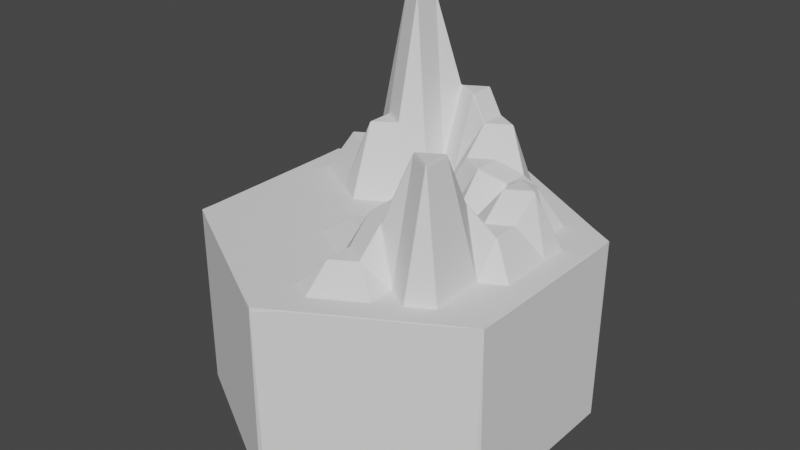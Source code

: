 # Source: mountain.blend  (saved by Blender 3.3.6; exported with 4.5.12 LTS)
import bpy
from mathutils import Matrix  # noqa: F401  (used for matrix-valued properties, if any)

bpy.ops.wm.read_factory_settings(use_empty=True)
scene = bpy.context.scene
scene.name = 'Scene'

# ---- collections
col_collection = bpy.data.collections.new('Collection'); scene.collection.children.link(col_collection)

# ---- world
world_world = bpy.data.worlds.new('World'); scene.world = world_world
world_world.use_nodes = True; world_world.node_tree.nodes.clear()
_N = world_world.node_tree.nodes; _L = world_world.node_tree.links
n0 = _N.new('ShaderNodeOutputWorld'); n0.name = 'World Output'; n0.location = (300, 300)
n1 = _N.new('ShaderNodeBackground'); n1.name = 'Background'; n1.location = (10, 300)
n1.inputs[0].default_value = (0.05088, 0.05088, 0.05088, 1.0)
_L.new(n1.outputs[0], n0.inputs[0])
n0.is_active_output = True
world_world.color = (0.05088, 0.05088, 0.05088)
world_world.use_sun_shadow = False
world_world.sun_shadow_jitter_overblur = 0.0

# ---- meshes
me_cylinder = bpy.data.meshes.new('Cylinder')
me_cylinder.from_pydata([(0.0, 0.0, -0.5), (0.0, 0.0, 0.5), (0.0, 1.0, -0.5), (0.0, 1.0, 0.5), (0.866, 0.5, -0.5), (0.866, 0.5, 0.5), (0.866, -0.5, -0.5), (0.866, -0.5, 0.5), (0.0, -1.0, -0.5), (0.0, -1.0, 0.5), (-0.866, -0.5, -0.5), (-0.866, -0.5, 0.5), (-0.866, 0.5, -0.5), (-0.866, 0.5, 0.5), (0.0, 0.8571, 0.5), (0.0, 0.7143, 1.01), (0.0, 0.5714, 1.01), (0.0, 0.4286, 0.6428), (0.0, 0.2857, 0.5), (0.0, 0.1429, 0.5), (0.1237, 0.07143, 0.5), (0.2474, 0.1429, 0.6118), (0.3712, 0.2143, 0.5), (0.4949, 0.2857, 0.7903), (0.6186, 0.3571, 0.5), (0.7423, 0.4286, 0.5), (0.7423, 0.5714, 0.5), (0.6186, 0.6429, 0.5), (0.4949, 0.7143, 0.5), (0.3712, 0.7857, 0.5), (0.2474, 0.8571, 0.5), (0.1237, 0.9286, 0.5), (0.1237, -0.07143, 0.7562), (0.2474, -0.1429, 0.7562), (0.3712, -0.2143, 0.8281), (0.4949, -0.2857, 1.107), (0.6186, -0.3571, 0.5), (0.7423, -0.4286, 0.5), (0.866, -0.3571, 0.5), (0.866, -0.2143, 0.5), (0.866, -0.07143, 0.5), (0.866, 0.07143, 0.5), (0.866, 0.2143, 0.5), (0.866, 0.3571, 0.5), (0.0, -0.1429, 0.5948), (0.0, -0.2857, 0.5948), (0.0, -0.4286, 0.5), (0.0, -0.5714, 0.5), (0.0, -0.7143, 0.5), (0.0, -0.8571, 0.5), (0.1237, -0.9286, 0.5), (0.2474, -0.8571, 0.5), (0.3712, -0.7857, 0.5), (0.4949, -0.7143, 0.5), (0.6186, -0.6429, 0.5), (0.7423, -0.5714, 0.5), (-0.1237, -0.07143, 0.5), (-0.2474, -0.1429, 0.5), (-0.3712, -0.2143, 0.5), (-0.4949, -0.2857, 0.5), (-0.6186, -0.3571, 0.5), (-0.7423, -0.4286, 0.5), (-0.7423, -0.5714, 0.5), (-0.6186, -0.6429, 0.5), (-0.4949, -0.7143, 0.5), (-0.3712, -0.7857, 0.5), (-0.2474, -0.8571, 0.5), (-0.1237, -0.9286, 0.5), (-0.1237, 0.07143, 0.5), (-0.2474, 0.1429, 0.5), (-0.3712, 0.2143, 0.8788), (-0.4949, 0.2857, 0.7135), (-0.6186, 0.3571, 0.7135), (-0.7423, 0.4286, 0.5), (-0.866, 0.3571, 0.5), (-0.866, 0.2143, 0.5), (-0.866, 0.07143, 0.5), (-0.866, -0.07143, 0.5), (-0.866, -0.2143, 0.5), (-0.866, -0.3571, 0.5), (-0.1237, 0.9286, 0.5), (-0.2474, 0.8571, 0.5), (-0.3712, 0.7857, 0.5), (-0.4949, 0.7143, 0.5), (-0.6186, 0.6429, 0.5), (-0.7423, 0.5714, 0.5), (-0.6186, 0.5, 0.5), (-0.4949, 0.4286, 0.7135), (-0.4949, 0.5714, 0.5), (-0.3712, 0.3571, 0.8788), (-0.3712, 0.5, 1.5), (-0.3712, 0.6429, 0.5), (-0.2474, 0.2857, 0.8788), (-0.2474, 0.4286, 1.5), (-0.2474, 0.5714, 1.5), (-0.2474, 0.7143, 0.5), (-0.1237, 0.2143, 0.5), (-0.1237, 0.3571, 0.6428), (-0.1237, 0.5, 0.6428), (-0.1237, 0.6429, 1.01), (-0.1237, 0.7857, 0.5), (-0.7423, -0.2857, 0.5), (-0.6186, -0.2143, 0.5), (-0.7423, -0.1429, 0.5), (-0.4949, -0.1429, 0.5), (-0.6186, -0.07143, 0.5), (-0.7423, 0.0, 0.5), (-0.3712, -0.07143, 0.5), (-0.4949, 0.0, 0.5), (-0.6186, 0.07143, 0.5), (-0.7423, 0.1429, 0.5), (-0.2474, 0.0, 0.5), (-0.3712, 0.07143, 0.5), (-0.4949, 0.1429, 0.5), (-0.6186, 0.2143, 0.5), (-0.7423, 0.2857, 0.5), (-0.1237, -0.7857, 0.5), (-0.1237, -0.6429, 0.5), (-0.2474, -0.7143, 0.5), (-0.1237, -0.5, 0.5), (-0.2474, -0.5714, 0.5), (-0.3712, -0.6429, 0.5), (-0.1237, -0.3571, 0.5), (-0.2474, -0.4286, 0.5), (-0.3712, -0.5, 0.5), (-0.4949, -0.5714, 0.5), (-0.1237, -0.2143, 0.5948), (-0.2474, -0.2857, 0.5), (-0.3712, -0.3571, 0.5), (-0.4949, -0.4286, 0.5), (-0.6186, -0.5, 0.5), (0.6186, -0.5, 0.5), (0.4949, -0.4286, 1.107), (0.4949, -0.5714, 0.5), (0.3712, -0.3571, 1.107), (0.3712, -0.5, 0.5), (0.3712, -0.6429, 0.5), (0.2474, -0.2857, 0.754), (0.2474, -0.4286, 0.754), (0.2474, -0.5714, 0.6266), (0.2474, -0.7143, 0.5), (0.1237, -0.2143, 0.7562), (0.1237, -0.3571, 0.754), (0.1237, -0.5, 0.6266), (0.1237, -0.6429, 0.6266), (0.1237, -0.7857, 0.5), (0.7423, 0.2857, 0.5), (0.6186, 0.2143, 0.7903), (0.7423, 0.1429, 0.5), (0.4949, 0.1429, 0.7903), (0.6186, 0.07143, 0.6678), (0.7423, 0.0, 0.5), (0.3712, 0.07143, 0.6118), (0.4949, 0.0, 0.6678), (0.6186, -0.07143, 0.6678), (0.7423, -0.1429, 0.5), (0.2474, 0.0, 0.6118), (0.3712, -0.07143, 0.8281), (0.4949, -0.1429, 0.8281), (0.6186, -0.2143, 0.5), (0.7423, -0.2857, 0.5), (0.1237, 0.7857, 0.5), (0.1237, 0.6429, 0.9078), (0.2474, 0.7143, 0.5), (0.1237, 0.5, 0.9078), (0.2474, 0.5714, 0.9078), (0.3712, 0.6429, 0.5), (0.1237, 0.3571, 0.7703), (0.2474, 0.4286, 0.7703), (0.3712, 0.5, 0.7019), (0.4949, 0.5714, 0.5), (0.1237, 0.2143, 0.5), (0.2474, 0.2857, 0.7703), (0.3712, 0.3571, 0.7019), (0.4949, 0.4286, 0.7019), (0.6186, 0.5, 0.5)], [], [(0, 2, 4), (1, 20, 19), (2, 3, 31, 30, 29, 28, 27, 26, 5, 4), (0, 4, 6), (1, 32, 20), (4, 5, 43, 42, 41, 40, 39, 38, 7, 6), (0, 6, 8), (1, 44, 32), (6, 7, 55, 54, 53, 52, 51, 50, 9, 8), (0, 8, 10), (1, 56, 44), (8, 9, 67, 66, 65, 64, 63, 62, 11, 10), (0, 10, 12), (1, 68, 56), (10, 11, 79, 78, 77, 76, 75, 74, 13, 12), (0, 12, 2), (1, 19, 68), (12, 13, 85, 84, 83, 82, 81, 80, 3, 2), (73, 85, 13), (72, 86, 73), (71, 87, 72), (70, 89, 71), (69, 92, 70), (68, 96, 69), (73, 86, 85), (86, 84, 85), (72, 87, 86), (87, 88, 86), (86, 88, 84), (88, 83, 84), (71, 89, 87), (89, 90, 87), (87, 90, 88), (90, 91, 88), (88, 91, 83), (91, 82, 83), (70, 92, 89), (92, 93, 89), (89, 93, 90), (93, 94, 90), (90, 94, 91), (94, 95, 91), (91, 95, 82), (95, 81, 82), (69, 96, 92), (96, 97, 92), (92, 97, 93), (97, 98, 93), (93, 98, 94), (98, 99, 94), (94, 99, 95), (99, 100, 95), (95, 100, 81), (100, 80, 81), (68, 19, 96), (19, 18, 96), (96, 18, 97), (18, 17, 97), (97, 17, 98), (17, 16, 98), (98, 16, 99), (16, 15, 99), (99, 15, 100), (15, 14, 100), (100, 14, 80), (14, 3, 80), (61, 79, 11), (60, 101, 61), (59, 102, 60), (58, 104, 59), (57, 107, 58), (56, 111, 57), (61, 101, 79), (101, 78, 79), (60, 102, 101), (102, 103, 101), (101, 103, 78), (103, 77, 78), (59, 104, 102), (104, 105, 102), (102, 105, 103), (105, 106, 103), (103, 106, 77), (106, 76, 77), (58, 107, 104), (107, 108, 104), (104, 108, 105), (108, 109, 105), (105, 109, 106), (109, 110, 106), (106, 110, 76), (110, 75, 76), (57, 111, 107), (111, 112, 107), (107, 112, 108), (112, 113, 108), (108, 113, 109), (113, 114, 109), (109, 114, 110), (114, 115, 110), (110, 115, 75), (115, 74, 75), (56, 68, 111), (68, 69, 111), (111, 69, 112), (69, 70, 112), (112, 70, 113), (70, 71, 113), (113, 71, 114), (71, 72, 114), (114, 72, 115), (72, 73, 115), (115, 73, 74), (73, 13, 74), (49, 67, 9), (48, 116, 49), (47, 117, 48), (46, 119, 47), (45, 122, 46), (44, 126, 45), (49, 116, 67), (116, 66, 67), (48, 117, 116), (117, 118, 116), (116, 118, 66), (118, 65, 66), (47, 119, 117), (119, 120, 117), (117, 120, 118), (120, 121, 118), (118, 121, 65), (121, 64, 65), (46, 122, 119), (122, 123, 119), (119, 123, 120), (123, 124, 120), (120, 124, 121), (124, 125, 121), (121, 125, 64), (125, 63, 64), (45, 126, 122), (126, 127, 122), (122, 127, 123), (127, 128, 123), (123, 128, 124), (128, 129, 124), (124, 129, 125), (129, 130, 125), (125, 130, 63), (130, 62, 63), (44, 56, 126), (56, 57, 126), (126, 57, 127), (57, 58, 127), (127, 58, 128), (58, 59, 128), (128, 59, 129), (59, 60, 129), (129, 60, 130), (60, 61, 130), (130, 61, 62), (61, 11, 62), (37, 55, 7), (36, 131, 37), (35, 132, 36), (34, 134, 35), (33, 137, 34), (32, 141, 33), (37, 131, 55), (131, 54, 55), (36, 132, 131), (132, 133, 131), (131, 133, 54), (133, 53, 54), (35, 134, 132), (134, 135, 132), (132, 135, 133), (135, 136, 133), (133, 136, 53), (136, 52, 53), (34, 137, 134), (137, 138, 134), (134, 138, 135), (138, 139, 135), (135, 139, 136), (139, 140, 136), (136, 140, 52), (140, 51, 52), (33, 141, 137), (141, 142, 137), (137, 142, 138), (142, 143, 138), (138, 143, 139), (143, 144, 139), (139, 144, 140), (144, 145, 140), (140, 145, 51), (145, 50, 51), (32, 44, 141), (44, 45, 141), (141, 45, 142), (45, 46, 142), (142, 46, 143), (46, 47, 143), (143, 47, 144), (47, 48, 144), (144, 48, 145), (48, 49, 145), (145, 49, 50), (49, 9, 50), (25, 43, 5), (24, 146, 25), (23, 147, 24), (22, 149, 23), (21, 152, 22), (20, 156, 21), (25, 146, 43), (146, 42, 43), (24, 147, 146), (147, 148, 146), (146, 148, 42), (148, 41, 42), (23, 149, 147), (149, 150, 147), (147, 150, 148), (150, 151, 148), (148, 151, 41), (151, 40, 41), (22, 152, 149), (152, 153, 149), (149, 153, 150), (153, 154, 150), (150, 154, 151), (154, 155, 151), (151, 155, 40), (155, 39, 40), (21, 156, 152), (156, 157, 152), (152, 157, 153), (157, 158, 153), (153, 158, 154), (158, 159, 154), (154, 159, 155), (159, 160, 155), (155, 160, 39), (160, 38, 39), (20, 32, 156), (32, 33, 156), (156, 33, 157), (33, 34, 157), (157, 34, 158), (34, 35, 158), (158, 35, 159), (35, 36, 159), (159, 36, 160), (36, 37, 160), (160, 37, 38), (37, 7, 38), (14, 31, 3), (15, 161, 14), (16, 162, 15), (17, 164, 16), (18, 167, 17), (19, 171, 18), (14, 161, 31), (161, 30, 31), (15, 162, 161), (162, 163, 161), (161, 163, 30), (163, 29, 30), (16, 164, 162), (164, 165, 162), (162, 165, 163), (165, 166, 163), (163, 166, 29), (166, 28, 29), (17, 167, 164), (167, 168, 164), (164, 168, 165), (168, 169, 165), (165, 169, 166), (169, 170, 166), (166, 170, 28), (170, 27, 28), (18, 171, 167), (171, 172, 167), (167, 172, 168), (172, 173, 168), (168, 173, 169), (173, 174, 169), (169, 174, 170), (174, 175, 170), (170, 175, 27), (175, 26, 27), (19, 20, 171), (20, 21, 171), (171, 21, 172), (21, 22, 172), (172, 22, 173), (22, 23, 173), (173, 23, 174), (23, 24, 174), (174, 24, 175), (24, 25, 175), (175, 25, 26), (25, 5, 26)])
_uv = me_cylinder.uv_layers.new(name='UVMap')
_uv.uv.foreach_set('vector', [0.75, 0.25, 0.75, 0.49, 0.9578, 0.37, 0.25, 0.25, 0.2797, 0.2671, 0.25, 0.2843, 1.0, 0.5, 1.0, 1.0, 0.9762, 1.0, 0.9524, 1.0, 0.9286, 1.0, 0.9048, 1.0, 0.881, 1.0, 0.8571, 1.0, 0.8333, 1.0, 0.8333, 0.5, 0.75, 0.25, 0.9578, 0.37, 0.9578, 0.13, 0.25, 0.25, 0.2797, 0.2329, 0.2797, 0.2671, 0.8333, 0.5, 0.8333, 1.0, 0.8095, 1.0, 0.7857, 1.0, 0.7619, 1.0, 0.7381, 1.0, 0.7143, 1.0, 0.6905, 1.0, 0.6667, 1.0, 0.6667, 0.5, 0.75, 0.25, 0.9578, 0.13, 0.75, 0.01, 0.25, 0.25, 0.25, 0.2157, 0.2797, 0.2329, 0.6667, 0.5, 0.6667, 1.0, 0.6429, 1.0, 0.619, 1.0, 0.5952, 1.0, 0.5714, 1.0, 0.5476, 1.0, 0.5238, 1.0, 0.5, 1.0, 0.5, 0.5, 0.75, 0.25, 0.75, 0.01, 0.5422, 0.13, 0.25, 0.25, 0.2203, 0.2329, 0.25, 0.2157, 0.5, 0.5, 0.5, 1.0, 0.4762, 1.0, 0.4524, 1.0, 0.4286, 1.0, 0.4048, 1.0, 0.381, 1.0, 0.3571, 1.0, 0.3333, 1.0, 0.3333, 0.5, 0.75, 0.25, 0.5422, 0.13, 0.5422, 0.37, 0.25, 0.25, 0.2203, 0.2671, 0.2203, 0.2329, 0.3333, 0.5, 0.3333, 1.0, 0.3095, 1.0, 0.2857, 1.0, 0.2619, 1.0, 0.2381, 1.0, 0.2143, 1.0, 0.1905, 1.0, 0.1667, 1.0, 0.1667, 0.5, 0.75, 0.25, 0.5422, 0.37, 0.75, 0.49, 0.25, 0.25, 0.25, 0.2843, 0.2203, 0.2671, 0.1667, 0.5, 0.1667, 1.0, 0.1429, 1.0, 0.119, 1.0, 0.09524, 1.0, 0.07143, 1.0, 0.04762, 1.0, 0.02381, 1.0, -8.941e-08, 1.0, -8.941e-08, 0.5, 0.07185, 0.3529, 0.07185, 0.3871, 0.04215, 0.37, 0.1015, 0.3357, 0.1015, 0.37, 0.07185, 0.3529, 0.1312, 0.3186, 0.1312, 0.3529, 0.1015, 0.3357, 0.1609, 0.3014, 0.1609, 0.3357, 0.1312, 0.3186, 0.1906, 0.2843, 0.1906, 0.3186, 0.1609, 0.3014, 0.2203, 0.2671, 0.2203, 0.3014, 0.1906, 0.2843, 0.07185, 0.3529, 0.1015, 0.37, 0.07185, 0.3871, 0.1015, 0.37, 0.1015, 0.4043, 0.07185, 0.3871, 0.1015, 0.3357, 0.1312, 0.3529, 0.1015, 0.37, 0.1312, 0.3529, 0.1312, 0.3871, 0.1015, 0.37, 0.1015, 0.37, 0.1312, 0.3871, 0.1015, 0.4043, 0.1312, 0.3871, 0.1312, 0.4214, 0.1015, 0.4043, 0.1312, 0.3186, 0.1609, 0.3357, 0.1312, 0.3529, 0.1609, 0.3357, 0.1609, 0.37, 0.1312, 0.3529, 0.1312, 0.3529, 0.1609, 0.37, 0.1312, 0.3871, 0.1609, 0.37, 0.1609, 0.4043, 0.1312, 0.3871, 0.1312, 0.3871, 0.1609, 0.4043, 0.1312, 0.4214, 0.1609, 0.4043, 0.1609, 0.4386, 0.1312, 0.4214, 0.1609, 0.3014, 0.1906, 0.3186, 0.1609, 0.3357, 0.1906, 0.3186, 0.1906, 0.3529, 0.1609, 0.3357, 0.1609, 0.3357, 0.1906, 0.3529, 0.1609, 0.37, 0.1906, 0.3529, 0.1906, 0.3871, 0.1609, 0.37, 0.1609, 0.37, 0.1906, 0.3871, 0.1609, 0.4043, 0.1906, 0.3871, 0.1906, 0.4214, 0.1609, 0.4043, 0.1609, 0.4043, 0.1906, 0.4214, 0.1609, 0.4386, 0.1906, 0.4214, 0.1906, 0.4557, 0.1609, 0.4386, 0.1906, 0.2843, 0.2203, 0.3014, 0.1906, 0.3186, 0.2203, 0.3014, 0.2203, 0.3357, 0.1906, 0.3186, 0.1906, 0.3186, 0.2203, 0.3357, 0.1906, 0.3529, 0.2203, 0.3357, 0.2203, 0.37, 0.1906, 0.3529, 0.1906, 0.3529, 0.2203, 0.37, 0.1906, 0.3871, 0.2203, 0.37, 0.2203, 0.4043, 0.1906, 0.3871, 0.1906, 0.3871, 0.2203, 0.4043, 0.1906, 0.4214, 0.2203, 0.4043, 0.2203, 0.4386, 0.1906, 0.4214, 0.1906, 0.4214, 0.2203, 0.4386, 0.1906, 0.4557, 0.2203, 0.4386, 0.2203, 0.4729, 0.1906, 0.4557, 0.2203, 0.2671, 0.25, 0.2843, 0.2203, 0.3014, 0.25, 0.2843, 0.25, 0.3186, 0.2203, 0.3014, 0.2203, 0.3014, 0.25, 0.3186, 0.2203, 0.3357, 0.25, 0.3186, 0.25, 0.3529, 0.2203, 0.3357, 0.2203, 0.3357, 0.25, 0.3529, 0.2203, 0.37, 0.25, 0.3529, 0.25, 0.3871, 0.2203, 0.37, 0.2203, 0.37, 0.25, 0.3871, 0.2203, 0.4043, 0.25, 0.3871, 0.25, 0.4214, 0.2203, 0.4043, 0.2203, 0.4043, 0.25, 0.4214, 0.2203, 0.4386, 0.25, 0.4214, 0.25, 0.4557, 0.2203, 0.4386, 0.2203, 0.4386, 0.25, 0.4557, 0.2203, 0.4729, 0.25, 0.4557, 0.25, 0.49, 0.2203, 0.4729, 0.07185, 0.1471, 0.04215, 0.1643, 0.04215, 0.13, 0.1015, 0.1643, 0.07185, 0.1814, 0.07185, 0.1471, 0.1312, 0.1814, 0.1015, 0.1986, 0.1015, 0.1643, 0.1609, 0.1986, 0.1312, 0.2157, 0.1312, 0.1814, 0.1906, 0.2157, 0.1609, 0.2329, 0.1609, 0.1986, 0.2203, 0.2329, 0.1906, 0.25, 0.1906, 0.2157, 0.07185, 0.1471, 0.07185, 0.1814, 0.04215, 0.1643, 0.07185, 0.1814, 0.04215, 0.1986, 0.04215, 0.1643, 0.1015, 0.1643, 0.1015, 0.1986, 0.07185, 0.1814, 0.1015, 0.1986, 0.07185, 0.2157, 0.07185, 0.1814, 0.07185, 0.1814, 0.07185, 0.2157, 0.04215, 0.1986, 0.07185, 0.2157, 0.04215, 0.2329, 0.04215, 0.1986, 0.1312, 0.1814, 0.1312, 0.2157, 0.1015, 0.1986, 0.1312, 0.2157, 0.1015, 0.2329, 0.1015, 0.1986, 0.1015, 0.1986, 0.1015, 0.2329, 0.07185, 0.2157, 0.1015, 0.2329, 0.07185, 0.25, 0.07185, 0.2157, 0.07185, 0.2157, 0.07185, 0.25, 0.04215, 0.2329, 0.07185, 0.25, 0.04215, 0.2671, 0.04215, 0.2329, 0.1609, 0.1986, 0.1609, 0.2329, 0.1312, 0.2157, 0.1609, 0.2329, 0.1312, 0.25, 0.1312, 0.2157, 0.1312, 0.2157, 0.1312, 0.25, 0.1015, 0.2329, 0.1312, 0.25, 0.1015, 0.2671, 0.1015, 0.2329, 0.1015, 0.2329, 0.1015, 0.2671, 0.07185, 0.25, 0.1015, 0.2671, 0.07185, 0.2843, 0.07185, 0.25, 0.07185, 0.25, 0.07185, 0.2843, 0.04215, 0.2671, 0.07185, 0.2843, 0.04215, 0.3014, 0.04215, 0.2671, 0.1906, 0.2157, 0.1906, 0.25, 0.1609, 0.2329, 0.1906, 0.25, 0.1609, 0.2671, 0.1609, 0.2329, 0.1609, 0.2329, 0.1609, 0.2671, 0.1312, 0.25, 0.1609, 0.2671, 0.1312, 0.2843, 0.1312, 0.25, 0.1312, 0.25, 0.1312, 0.2843, 0.1015, 0.2671, 0.1312, 0.2843, 0.1015, 0.3014, 0.1015, 0.2671, 0.1015, 0.2671, 0.1015, 0.3014, 0.07185, 0.2843, 0.1015, 0.3014, 0.07185, 0.3186, 0.07185, 0.2843, 0.07185, 0.2843, 0.07185, 0.3186, 0.04215, 0.3014, 0.07185, 0.3186, 0.04215, 0.3357, 0.04215, 0.3014, 0.2203, 0.2329, 0.2203, 0.2671, 0.1906, 0.25, 0.2203, 0.2671, 0.1906, 0.2843, 0.1906, 0.25, 0.1906, 0.25, 0.1906, 0.2843, 0.1609, 0.2671, 0.1906, 0.2843, 0.1609, 0.3014, 0.1609, 0.2671, 0.1609, 0.2671, 0.1609, 0.3014, 0.1312, 0.2843, 0.1609, 0.3014, 0.1312, 0.3186, 0.1312, 0.2843, 0.1312, 0.2843, 0.1312, 0.3186, 0.1015, 0.3014, 0.1312, 0.3186, 0.1015, 0.3357, 0.1015, 0.3014, 0.1015, 0.3014, 0.1015, 0.3357, 0.07185, 0.3186, 0.1015, 0.3357, 0.07185, 0.3529, 0.07185, 0.3186, 0.07185, 0.3186, 0.07185, 0.3529, 0.04215, 0.3357, 0.07185, 0.3529, 0.04215, 0.37, 0.04215, 0.3357, 0.25, 0.04429, 0.2203, 0.02714, 0.25, 0.01, 0.25, 0.07857, 0.2203, 0.06143, 0.25, 0.04429, 0.25, 0.1129, 0.2203, 0.09571, 0.25, 0.07857, 0.25, 0.1471, 0.2203, 0.13, 0.25, 0.1129, 0.25, 0.1814, 0.2203, 0.1643, 0.25, 0.1471, 0.25, 0.2157, 0.2203, 0.1986, 0.25, 0.1814, 0.25, 0.04429, 0.2203, 0.06143, 0.2203, 0.02714, 0.2203, 0.06143, 0.1906, 0.04429, 0.2203, 0.02714, 0.25, 0.07857, 0.2203, 0.09571, 0.2203, 0.06143, 0.2203, 0.09571, 0.1906, 0.07857, 0.2203, 0.06143, 0.2203, 0.06143, 0.1906, 0.07857, 0.1906, 0.04429, 0.1906, 0.07857, 0.1609, 0.06143, 0.1906, 0.04429, 0.25, 0.1129, 0.2203, 0.13, 0.2203, 0.09571, 0.2203, 0.13, 0.1906, 0.1129, 0.2203, 0.09571, 0.2203, 0.09571, 0.1906, 0.1129, 0.1906, 0.07857, 0.1906, 0.1129, 0.1609, 0.09571, 0.1906, 0.07857, 0.1906, 0.07857, 0.1609, 0.09571, 0.1609, 0.06143, 0.1609, 0.09571, 0.1312, 0.07857, 0.1609, 0.06143, 0.25, 0.1471, 0.2203, 0.1643, 0.2203, 0.13, 0.2203, 0.1643, 0.1906, 0.1471, 0.2203, 0.13, 0.2203, 0.13, 0.1906, 0.1471, 0.1906, 0.1129, 0.1906, 0.1471, 0.1609, 0.13, 0.1906, 0.1129, 0.1906, 0.1129, 0.1609, 0.13, 0.1609, 0.09571, 0.1609, 0.13, 0.1312, 0.1129, 0.1609, 0.09571, 0.1609, 0.09571, 0.1312, 0.1129, 0.1312, 0.07857, 0.1312, 0.1129, 0.1015, 0.09571, 0.1312, 0.07857, 0.25, 0.1814, 0.2203, 0.1986, 0.2203, 0.1643, 0.2203, 0.1986, 0.1906, 0.1814, 0.2203, 0.1643, 0.2203, 0.1643, 0.1906, 0.1814, 0.1906, 0.1471, 0.1906, 0.1814, 0.1609, 0.1643, 0.1906, 0.1471, 0.1906, 0.1471, 0.1609, 0.1643, 0.1609, 0.13, 0.1609, 0.1643, 0.1312, 0.1471, 0.1609, 0.13, 0.1609, 0.13, 0.1312, 0.1471, 0.1312, 0.1129, 0.1312, 0.1471, 0.1015, 0.13, 0.1312, 0.1129, 0.1312, 0.1129, 0.1015, 0.13, 0.1015, 0.09571, 0.1015, 0.13, 0.07185, 0.1129, 0.1015, 0.09571, 0.25, 0.2157, 0.2203, 0.2329, 0.2203, 0.1986, 0.2203, 0.2329, 0.1906, 0.2157, 0.2203, 0.1986, 0.2203, 0.1986, 0.1906, 0.2157, 0.1906, 0.1814, 0.1906, 0.2157, 0.1609, 0.1986, 0.1906, 0.1814, 0.1906, 0.1814, 0.1609, 0.1986, 0.1609, 0.1643, 0.1609, 0.1986, 0.1312, 0.1814, 0.1609, 0.1643, 0.1609, 0.1643, 0.1312, 0.1814, 0.1312, 0.1471, 0.1312, 0.1814, 0.1015, 0.1643, 0.1312, 0.1471, 0.1312, 0.1471, 0.1015, 0.1643, 0.1015, 0.13, 0.1015, 0.1643, 0.07185, 0.1471, 0.1015, 0.13, 0.1015, 0.13, 0.07185, 0.1471, 0.07185, 0.1129, 0.07185, 0.1471, 0.04215, 0.13, 0.07185, 0.1129, 0.4282, 0.1471, 0.4282, 0.1129, 0.4578, 0.13, 0.3985, 0.1643, 0.3985, 0.13, 0.4282, 0.1471, 0.3688, 0.1814, 0.3688, 0.1471, 0.3985, 0.1643, 0.3391, 0.1986, 0.3391, 0.1643, 0.3688, 0.1814, 0.3094, 0.2157, 0.3094, 0.1814, 0.3391, 0.1986, 0.2797, 0.2329, 0.2797, 0.1986, 0.3094, 0.2157, 0.4282, 0.1471, 0.3985, 0.13, 0.4282, 0.1129, 0.3985, 0.13, 0.3985, 0.09571, 0.4282, 0.1129, 0.3985, 0.1643, 0.3688, 0.1471, 0.3985, 0.13, 0.3688, 0.1471, 0.3688, 0.1129, 0.3985, 0.13, 0.3985, 0.13, 0.3688, 0.1129, 0.3985, 0.09571, 0.3688, 0.1129, 0.3688, 0.07857, 0.3985, 0.09571, 0.3688, 0.1814, 0.3391, 0.1643, 0.3688, 0.1471, 0.3391, 0.1643, 0.3391, 0.13, 0.3688, 0.1471, 0.3688, 0.1471, 0.3391, 0.13, 0.3688, 0.1129, 0.3391, 0.13, 0.3391, 0.09571, 0.3688, 0.1129, 0.3688, 0.1129, 0.3391, 0.09571, 0.3688, 0.07857, 0.3391, 0.09571, 0.3391, 0.06143, 0.3688, 0.07857, 0.3391, 0.1986, 0.3094, 0.1814, 0.3391, 0.1643, 0.3094, 0.1814, 0.3094, 0.1471, 0.3391, 0.1643, 0.3391, 0.1643, 0.3094, 0.1471, 0.3391, 0.13, 0.3094, 0.1471, 0.3094, 0.1129, 0.3391, 0.13, 0.3391, 0.13, 0.3094, 0.1129, 0.3391, 0.09571, 0.3094, 0.1129, 0.3094, 0.07857, 0.3391, 0.09571, 0.3391, 0.09571, 0.3094, 0.07857, 0.3391, 0.06143, 0.3094, 0.07857, 0.3094, 0.04429, 0.3391, 0.06143, 0.3094, 0.2157, 0.2797, 0.1986, 0.3094, 0.1814, 0.2797, 0.1986, 0.2797, 0.1643, 0.3094, 0.1814, 0.3094, 0.1814, 0.2797, 0.1643, 0.3094, 0.1471, 0.2797, 0.1643, 0.2797, 0.13, 0.3094, 0.1471, 0.3094, 0.1471, 0.2797, 0.13, 0.3094, 0.1129, 0.2797, 0.13, 0.2797, 0.09571, 0.3094, 0.1129, 0.3094, 0.1129, 0.2797, 0.09571, 0.3094, 0.07857, 0.2797, 0.09571, 0.2797, 0.06143, 0.3094, 0.07857, 0.3094, 0.07857, 0.2797, 0.06143, 0.3094, 0.04429, 0.2797, 0.06143, 0.2797, 0.02714, 0.3094, 0.04429, 0.2797, 0.2329, 0.25, 0.2157, 0.2797, 0.1986, 0.25, 0.2157, 0.25, 0.1814, 0.2797, 0.1986, 0.2797, 0.1986, 0.25, 0.1814, 0.2797, 0.1643, 0.25, 0.1814, 0.25, 0.1471, 0.2797, 0.1643, 0.2797, 0.1643, 0.25, 0.1471, 0.2797, 0.13, 0.25, 0.1471, 0.25, 0.1129, 0.2797, 0.13, 0.2797, 0.13, 0.25, 0.1129, 0.2797, 0.09571, 0.25, 0.1129, 0.25, 0.07857, 0.2797, 0.09571, 0.2797, 0.09571, 0.25, 0.07857, 0.2797, 0.06143, 0.25, 0.07857, 0.25, 0.04429, 0.2797, 0.06143, 0.2797, 0.06143, 0.25, 0.04429, 0.2797, 0.02714, 0.25, 0.04429, 0.25, 0.01, 0.2797, 0.02714, 0.4282, 0.3529, 0.4578, 0.3357, 0.4578, 0.37, 0.3985, 0.3357, 0.4282, 0.3186, 0.4282, 0.3529, 0.3688, 0.3186, 0.3985, 0.3014, 0.3985, 0.3357, 0.3391, 0.3014, 0.3688, 0.2843, 0.3688, 0.3186, 0.3094, 0.2843, 0.3391, 0.2671, 0.3391, 0.3014, 0.2797, 0.2671, 0.3094, 0.25, 0.3094, 0.2843, 0.4282, 0.3529, 0.4282, 0.3186, 0.4578, 0.3357, 0.4282, 0.3186, 0.4578, 0.3014, 0.4578, 0.3357, 0.3985, 0.3357, 0.3985, 0.3014, 0.4282, 0.3186, 0.3985, 0.3014, 0.4282, 0.2843, 0.4282, 0.3186, 0.4282, 0.3186, 0.4282, 0.2843, 0.4578, 0.3014, 0.4282, 0.2843, 0.4578, 0.2671, 0.4578, 0.3014, 0.3688, 0.3186, 0.3688, 0.2843, 0.3985, 0.3014, 0.3688, 0.2843, 0.3985, 0.2671, 0.3985, 0.3014, 0.3985, 0.3014, 0.3985, 0.2671, 0.4282, 0.2843, 0.3985, 0.2671, 0.4282, 0.25, 0.4282, 0.2843, 0.4282, 0.2843, 0.4282, 0.25, 0.4578, 0.2671, 0.4282, 0.25, 0.4578, 0.2329, 0.4578, 0.2671, 0.3391, 0.3014, 0.3391, 0.2671, 0.3688, 0.2843, 0.3391, 0.2671, 0.3688, 0.25, 0.3688, 0.2843, 0.3688, 0.2843, 0.3688, 0.25, 0.3985, 0.2671, 0.3688, 0.25, 0.3985, 0.2329, 0.3985, 0.2671, 0.3985, 0.2671, 0.3985, 0.2329, 0.4282, 0.25, 0.3985, 0.2329, 0.4282, 0.2157, 0.4282, 0.25, 0.4282, 0.25, 0.4282, 0.2157, 0.4578, 0.2329, 0.4282, 0.2157, 0.4578, 0.1986, 0.4578, 0.2329, 0.3094, 0.2843, 0.3094, 0.25, 0.3391, 0.2671, 0.3094, 0.25, 0.3391, 0.2329, 0.3391, 0.2671, 0.3391, 0.2671, 0.3391, 0.2329, 0.3688, 0.25, 0.3391, 0.2329, 0.3688, 0.2157, 0.3688, 0.25, 0.3688, 0.25, 0.3688, 0.2157, 0.3985, 0.2329, 0.3688, 0.2157, 0.3985, 0.1986, 0.3985, 0.2329, 0.3985, 0.2329, 0.3985, 0.1986, 0.4282, 0.2157, 0.3985, 0.1986, 0.4282, 0.1814, 0.4282, 0.2157, 0.4282, 0.2157, 0.4282, 0.1814, 0.4578, 0.1986, 0.4282, 0.1814, 0.4578, 0.1643, 0.4578, 0.1986, 0.2797, 0.2671, 0.2797, 0.2329, 0.3094, 0.25, 0.2797, 0.2329, 0.3094, 0.2157, 0.3094, 0.25, 0.3094, 0.25, 0.3094, 0.2157, 0.3391, 0.2329, 0.3094, 0.2157, 0.3391, 0.1986, 0.3391, 0.2329, 0.3391, 0.2329, 0.3391, 0.1986, 0.3688, 0.2157, 0.3391, 0.1986, 0.3688, 0.1814, 0.3688, 0.2157, 0.3688, 0.2157, 0.3688, 0.1814, 0.3985, 0.1986, 0.3688, 0.1814, 0.3985, 0.1643, 0.3985, 0.1986, 0.3985, 0.1986, 0.3985, 0.1643, 0.4282, 0.1814, 0.3985, 0.1643, 0.4282, 0.1471, 0.4282, 0.1814, 0.4282, 0.1814, 0.4282, 0.1471, 0.4578, 0.1643, 0.4282, 0.1471, 0.4578, 0.13, 0.4578, 0.1643, 0.25, 0.4557, 0.2797, 0.4729, 0.25, 0.49, 0.25, 0.4214, 0.2797, 0.4386, 0.25, 0.4557, 0.25, 0.3871, 0.2797, 0.4043, 0.25, 0.4214, 0.25, 0.3529, 0.2797, 0.37, 0.25, 0.3871, 0.25, 0.3186, 0.2797, 0.3357, 0.25, 0.3529, 0.25, 0.2843, 0.2797, 0.3014, 0.25, 0.3186, 0.25, 0.4557, 0.2797, 0.4386, 0.2797, 0.4729, 0.2797, 0.4386, 0.3094, 0.4557, 0.2797, 0.4729, 0.25, 0.4214, 0.2797, 0.4043, 0.2797, 0.4386, 0.2797, 0.4043, 0.3094, 0.4214, 0.2797, 0.4386, 0.2797, 0.4386, 0.3094, 0.4214, 0.3094, 0.4557, 0.3094, 0.4214, 0.3391, 0.4386, 0.3094, 0.4557, 0.25, 0.3871, 0.2797, 0.37, 0.2797, 0.4043, 0.2797, 0.37, 0.3094, 0.3871, 0.2797, 0.4043, 0.2797, 0.4043, 0.3094, 0.3871, 0.3094, 0.4214, 0.3094, 0.3871, 0.3391, 0.4043, 0.3094, 0.4214, 0.3094, 0.4214, 0.3391, 0.4043, 0.3391, 0.4386, 0.3391, 0.4043, 0.3688, 0.4214, 0.3391, 0.4386, 0.25, 0.3529, 0.2797, 0.3357, 0.2797, 0.37, 0.2797, 0.3357, 0.3094, 0.3529, 0.2797, 0.37, 0.2797, 0.37, 0.3094, 0.3529, 0.3094, 0.3871, 0.3094, 0.3529, 0.3391, 0.37, 0.3094, 0.3871, 0.3094, 0.3871, 0.3391, 0.37, 0.3391, 0.4043, 0.3391, 0.37, 0.3688, 0.3871, 0.3391, 0.4043, 0.3391, 0.4043, 0.3688, 0.3871, 0.3688, 0.4214, 0.3688, 0.3871, 0.3985, 0.4043, 0.3688, 0.4214, 0.25, 0.3186, 0.2797, 0.3014, 0.2797, 0.3357, 0.2797, 0.3014, 0.3094, 0.3186, 0.2797, 0.3357, 0.2797, 0.3357, 0.3094, 0.3186, 0.3094, 0.3529, 0.3094, 0.3186, 0.3391, 0.3357, 0.3094, 0.3529, 0.3094, 0.3529, 0.3391, 0.3357, 0.3391, 0.37, 0.3391, 0.3357, 0.3688, 0.3529, 0.3391, 0.37, 0.3391, 0.37, 0.3688, 0.3529, 0.3688, 0.3871, 0.3688, 0.3529, 0.3985, 0.37, 0.3688, 0.3871, 0.3688, 0.3871, 0.3985, 0.37, 0.3985, 0.4043, 0.3985, 0.37, 0.4282, 0.3871, 0.3985, 0.4043, 0.25, 0.2843, 0.2797, 0.2671, 0.2797, 0.3014, 0.2797, 0.2671, 0.3094, 0.2843, 0.2797, 0.3014, 0.2797, 0.3014, 0.3094, 0.2843, 0.3094, 0.3186, 0.3094, 0.2843, 0.3391, 0.3014, 0.3094, 0.3186, 0.3094, 0.3186, 0.3391, 0.3014, 0.3391, 0.3357, 0.3391, 0.3014, 0.3688, 0.3186, 0.3391, 0.3357, 0.3391, 0.3357, 0.3688, 0.3186, 0.3688, 0.3529, 0.3688, 0.3186, 0.3985, 0.3357, 0.3688, 0.3529, 0.3688, 0.3529, 0.3985, 0.3357, 0.3985, 0.37, 0.3985, 0.3357, 0.4282, 0.3529, 0.3985, 0.37, 0.3985, 0.37, 0.4282, 0.3529, 0.4282, 0.3871, 0.4282, 0.3529, 0.4578, 0.37, 0.4282, 0.3871])
me_cylinder.update()

# ---- objects
ob_cylinder = bpy.data.objects.new('Cylinder', me_cylinder)

# ---- transforms, parenting, visibility, modifiers, constraints
ob_cylinder.location = (0.0, 0.0, 0.0)
_m = ob_cylinder.modifiers.new('Bevel', 'BEVEL')
_m.width = 2.0
_m.width_pct = 2.0
_m.offset_type = 'PERCENT'

# ---- collection membership
col_collection.objects.link(ob_cylinder)

# ---- scene / render settings (as saved in the file)
scene.frame_start = 1; scene.frame_end = 250; scene.frame_set(1)
scene.render.engine = 'BLENDER_EEVEE_NEXT'
scene.cycles.sampling_pattern = 'TABULATED_SOBOL'
scene.cycles.use_light_tree = False
scene.eevee.taa_samples = 64
scene.view_settings.view_transform = 'Filmic'
bpy.context.view_layer.update()

# ---- added for rendering (the .blend has no active camera and no usable light): camera, sun
cam_auto = bpy.data.cameras.new('AutoCamera')
cam_auto.lens = 50.0
cam_auto.sensor_width = 36.0
cam_auto.clip_end = 1000.0
ob_auto_camera = bpy.data.objects.new('AutoCamera', cam_auto)
scene.collection.objects.link(ob_auto_camera)
ob_auto_camera.location = (3.06862, -3.68235, 2.9549)
ob_auto_camera.rotation_euler = (1.09748, -7.21219e-08, 0.694738)
scene.camera = ob_auto_camera
light_auto_sun = bpy.data.lights.new('AutoSun', 'SUN')
light_auto_sun.energy = 3.0
light_auto_sun.angle = 0.0523599
ob_auto_sun = bpy.data.objects.new('AutoSun', light_auto_sun)
scene.collection.objects.link(ob_auto_sun)
ob_auto_sun.rotation_euler = (0.872665, 0.174533, 0.523599)
bpy.context.view_layer.update()
